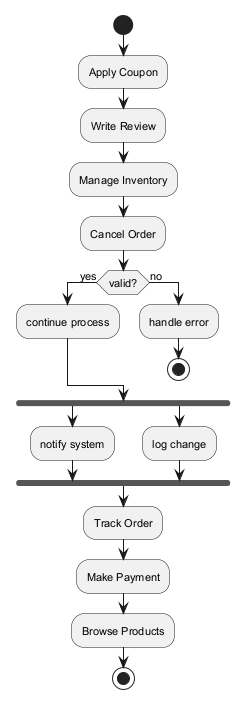

The diagram above was rendered by PlantUML. Its source (embedded in the PNG):
@startuml
skinparam backgroundColor #FFFFFF
skinparam classBackgroundColor #F1F8E9
skinparam classBorderColor #33691E
skinparam defaultFontSize 11
start
:Apply Coupon;
:Write Review;
:Manage Inventory;
:Cancel Order;
if (valid?) then (yes)
:continue process;
else (no)
:handle error;
stop
endif
fork
:notify system;
fork again
:log change;
end fork
:Track Order;
:Make Payment;
:Browse Products;
stop
@enduml